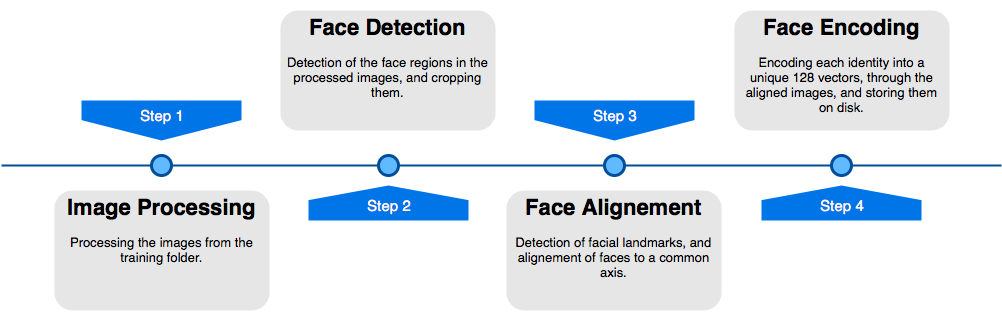

The diagram above was exported from draw.io. Its source (the exported page's mxGraphModel, read from the mxfile embedded in the PNG):
<mxGraphModel dx="874" dy="641" grid="1" gridSize="10" guides="1" tooltips="1" connect="1" arrows="1" fold="1" page="1" pageScale="1" pageWidth="1100" pageHeight="850" background="#ffffff" math="0" shadow="0">
  <root>
    <mxCell id="0" />
    <mxCell id="1" parent="0" />
    <mxCell id="4ec97bd9e5d20128-1" value="" style="line;strokeWidth=2;html=1;fillColor=none;fontSize=28;fontColor=#004D99;strokeColor=#004D99;" parent="1" vertex="1">
      <mxGeometry x="40" y="400" width="1000" height="10" as="geometry" />
    </mxCell>
    <mxCell id="4ec97bd9e5d20128-5" value="Step 1" style="shape=offPageConnector;whiteSpace=wrap;html=1;fillColor=#0075E8;fontSize=15;fontColor=#FFFFFF;size=0.5093750000000015;verticalAlign=top;strokeColor=none;" parent="1" vertex="1">
      <mxGeometry x="120" y="340" width="160" height="40" as="geometry" />
    </mxCell>
    <mxCell id="4ec97bd9e5d20128-6" value="&lt;span&gt;Step 3&lt;/span&gt;" style="shape=offPageConnector;whiteSpace=wrap;html=1;fillColor=#0075E8;fontSize=15;fontColor=#FFFFFF;size=0.5093750000000015;verticalAlign=top;strokeColor=none;" parent="1" vertex="1">
      <mxGeometry x="573" y="340" width="160" height="40" as="geometry" />
    </mxCell>
    <mxCell id="4ec97bd9e5d20128-7" value="&lt;span&gt;Step 2&lt;/span&gt;" style="shape=offPageConnector;whiteSpace=wrap;html=1;fillColor=#0075E8;fontSize=15;fontColor=#FFFFFF;size=0.4178571428571445;flipV=1;verticalAlign=bottom;strokeColor=none;spacingBottom=4;" parent="1" vertex="1">
      <mxGeometry x="347" y="425" width="160" height="35" as="geometry" />
    </mxCell>
    <mxCell id="4ec97bd9e5d20128-8" value="Step 4" style="shape=offPageConnector;whiteSpace=wrap;html=1;fillColor=#0075E8;fontSize=15;fontColor=#FFFFFF;size=0.4178571428571445;flipV=1;verticalAlign=bottom;strokeColor=none;spacingBottom=4;" parent="1" vertex="1">
      <mxGeometry x="800" y="425" width="160" height="35" as="geometry" />
    </mxCell>
    <mxCell id="4ec97bd9e5d20128-9" value="" style="ellipse;whiteSpace=wrap;html=1;fillColor=#61BAFF;fontSize=28;fontColor=#004D99;strokeWidth=3;strokeColor=#004D99;" parent="1" vertex="1">
      <mxGeometry x="190" y="395" width="20" height="20" as="geometry" />
    </mxCell>
    <mxCell id="4ec97bd9e5d20128-10" value="" style="ellipse;whiteSpace=wrap;html=1;fillColor=#61BAFF;fontSize=28;fontColor=#004D99;strokeWidth=3;strokeColor=#004D99;" parent="1" vertex="1">
      <mxGeometry x="417" y="395" width="20" height="20" as="geometry" />
    </mxCell>
    <mxCell id="4ec97bd9e5d20128-11" value="" style="ellipse;whiteSpace=wrap;html=1;fillColor=#61BAFF;fontSize=28;fontColor=#004D99;strokeWidth=3;strokeColor=#004D99;" parent="1" vertex="1">
      <mxGeometry x="643" y="395" width="20" height="20" as="geometry" />
    </mxCell>
    <mxCell id="4ec97bd9e5d20128-13" value="" style="ellipse;whiteSpace=wrap;html=1;fillColor=#61BAFF;fontSize=28;fontColor=#004D99;strokeWidth=3;strokeColor=#004D99;" parent="1" vertex="1">
      <mxGeometry x="870" y="395" width="20" height="20" as="geometry" />
    </mxCell>
    <mxCell id="4ec97bd9e5d20128-14" value="&lt;h1 style=&quot;font-size: 22px&quot;&gt;Image Processing&lt;/h1&gt;&lt;p&gt;Processing the images from the training folder.&lt;/p&gt;" style="text;html=1;spacing=5;spacingTop=-20;whiteSpace=wrap;overflow=hidden;strokeColor=none;strokeWidth=3;fillColor=#E6E6E6;fontSize=13;fontColor=#000000;align=center;rounded=1;" parent="1" vertex="1">
      <mxGeometry x="93" y="430" width="215" height="120" as="geometry" />
    </mxCell>
    <mxCell id="4ec97bd9e5d20128-16" value="&lt;h1 style=&quot;font-size: 22px&quot;&gt;Face Detection&lt;/h1&gt;&lt;p&gt;Detection of the face regions in the processed images, and cropping them.&lt;/p&gt;" style="text;html=1;spacing=5;spacingTop=-20;whiteSpace=wrap;overflow=hidden;strokeColor=none;strokeWidth=3;fillColor=#E6E6E6;fontSize=13;fontColor=#000000;align=center;rounded=1;" parent="1" vertex="1">
      <mxGeometry x="319" y="250" width="215" height="120" as="geometry" />
    </mxCell>
    <mxCell id="4ec97bd9e5d20128-17" value="&lt;h1 style=&quot;font-size: 22px&quot;&gt;Face Alignement&lt;/h1&gt;&lt;p&gt;Detection of facial landmarks, and alignement of faces to a common axis.&lt;/p&gt;" style="text;html=1;spacing=5;spacingTop=-20;whiteSpace=wrap;overflow=hidden;strokeColor=none;strokeWidth=3;fillColor=#E6E6E6;fontSize=13;fontColor=#000000;align=center;rounded=1;" parent="1" vertex="1">
      <mxGeometry x="545" y="430" width="215" height="120" as="geometry" />
    </mxCell>
    <mxCell id="4ec97bd9e5d20128-18" value="&lt;h1 style=&quot;font-size: 22px&quot;&gt;Face Encoding&lt;/h1&gt;&lt;p&gt;Encoding each identity into a unique 128 vectors, through the aligned images, and storing them on disk.&lt;/p&gt;" style="text;html=1;spacing=5;spacingTop=-20;whiteSpace=wrap;overflow=hidden;strokeColor=none;strokeWidth=3;fillColor=#E6E6E6;fontSize=13;fontColor=#000000;align=center;rounded=1;" parent="1" vertex="1">
      <mxGeometry x="773" y="250" width="215" height="120" as="geometry" />
    </mxCell>
  </root>
</mxGraphModel>